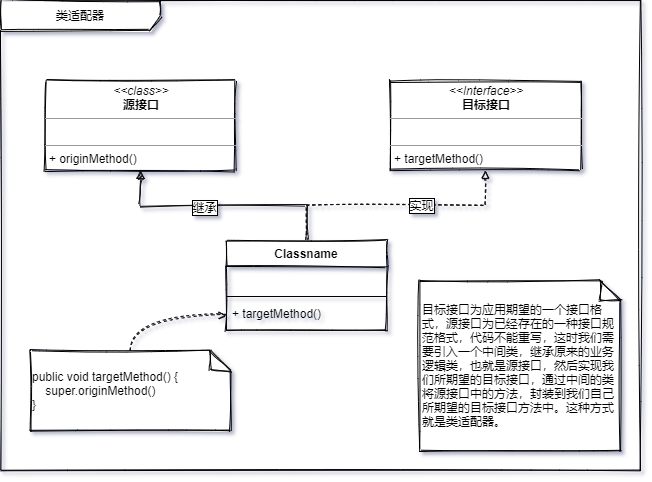

The diagram above was exported from draw.io. Its source (the exported page's mxGraphModel, read from the mxfile embedded in the PNG):
<mxGraphModel dx="1629" dy="434" grid="1" gridSize="10" guides="1" tooltips="1" connect="1" arrows="1" fold="1" page="1" pageScale="1" pageWidth="827" pageHeight="1169" math="0" shadow="0">
  <root>
    <mxCell id="0" />
    <mxCell id="1" parent="0" />
    <mxCell id="2" value="类适配器" style="shape=umlFrame;whiteSpace=wrap;html=1;sketch=1;width=160;height=30;" vertex="1" parent="1">
      <mxGeometry x="80" y="1200" width="640" height="470" as="geometry" />
    </mxCell>
    <mxCell id="3" value="&lt;p style=&quot;margin: 0px ; margin-top: 4px ; text-align: center&quot;&gt;&lt;i&gt;&amp;lt;&amp;lt;class&amp;gt;&amp;gt;&lt;/i&gt;&lt;br&gt;&lt;b&gt;源接口&lt;/b&gt;&lt;/p&gt;&lt;hr size=&quot;1&quot;&gt;&lt;p style=&quot;margin: 0px ; margin-left: 4px&quot;&gt;&lt;br&gt;&lt;/p&gt;&lt;hr size=&quot;1&quot;&gt;&lt;p style=&quot;margin: 0px ; margin-left: 4px&quot;&gt;+ originMethod()&lt;/p&gt;" style="verticalAlign=top;align=left;overflow=fill;fontSize=12;fontFamily=Helvetica;html=1;sketch=1;" vertex="1" parent="1">
      <mxGeometry x="124.99000000000001" y="1280" width="190" height="90" as="geometry" />
    </mxCell>
    <mxCell id="4" value="&lt;p style=&quot;margin: 0px ; margin-top: 4px ; text-align: center&quot;&gt;&lt;i&gt;&amp;lt;&amp;lt;Interface&amp;gt;&amp;gt;&lt;/i&gt;&lt;br&gt;&lt;b&gt;目标接口&lt;/b&gt;&lt;/p&gt;&lt;hr size=&quot;1&quot;&gt;&lt;p style=&quot;margin: 0px ; margin-left: 4px&quot;&gt;&lt;br&gt;&lt;/p&gt;&lt;hr size=&quot;1&quot;&gt;&lt;p style=&quot;margin: 0px ; margin-left: 4px&quot;&gt;+ targetMethod()&lt;/p&gt;" style="verticalAlign=top;align=left;overflow=fill;fontSize=12;fontFamily=Helvetica;html=1;sketch=1;" vertex="1" parent="1">
      <mxGeometry x="470" y="1280" width="190" height="90" as="geometry" />
    </mxCell>
    <mxCell id="5" style="edgeStyle=orthogonalEdgeStyle;rounded=0;orthogonalLoop=1;jettySize=auto;html=1;exitX=0.5;exitY=0;exitDx=0;exitDy=0;entryX=0.5;entryY=1;entryDx=0;entryDy=0;strokeWidth=1;strokeColor=#0F0F0F;endArrow=block;endFill=1;sketch=1;" edge="1" source="9" target="3" parent="1">
      <mxGeometry relative="1" as="geometry" />
    </mxCell>
    <mxCell id="6" value="继承" style="edgeLabel;html=1;align=center;verticalAlign=middle;resizable=0;points=[];labelBorderColor=#000000;" vertex="1" connectable="0" parent="5">
      <mxGeometry x="0.1695" y="1" relative="1" as="geometry">
        <mxPoint as="offset" />
      </mxGeometry>
    </mxCell>
    <mxCell id="7" style="edgeStyle=orthogonalEdgeStyle;rounded=0;sketch=1;orthogonalLoop=1;jettySize=auto;html=1;exitX=0.5;exitY=0;exitDx=0;exitDy=0;endArrow=block;endFill=0;strokeColor=#080808;strokeWidth=1;dashed=1;" edge="1" source="9" target="4" parent="1">
      <mxGeometry relative="1" as="geometry">
        <Array as="points">
          <mxPoint x="386" y="1405" />
          <mxPoint x="565" y="1405" />
        </Array>
      </mxGeometry>
    </mxCell>
    <mxCell id="8" value="实现" style="edgeLabel;html=1;align=center;verticalAlign=middle;resizable=0;points=[];labelBorderColor=#000000;" vertex="1" connectable="0" parent="7">
      <mxGeometry x="0.1968" y="1" relative="1" as="geometry">
        <mxPoint as="offset" />
      </mxGeometry>
    </mxCell>
    <mxCell id="9" value="Classname" style="swimlane;fontStyle=1;align=center;verticalAlign=top;childLayout=stackLayout;horizontal=1;startSize=26;horizontalStack=0;resizeParent=1;resizeParentMax=0;resizeLast=0;collapsible=1;marginBottom=0;sketch=1;" vertex="1" parent="1">
      <mxGeometry x="306" y="1440" width="160" height="90" as="geometry" />
    </mxCell>
    <mxCell id="10" value=" " style="text;strokeColor=none;fillColor=none;align=left;verticalAlign=top;spacingLeft=4;spacingRight=4;overflow=hidden;rotatable=0;points=[[0,0.5],[1,0.5]];portConstraint=eastwest;" vertex="1" parent="9">
      <mxGeometry y="26" width="160" height="26" as="geometry" />
    </mxCell>
    <mxCell id="11" value="" style="line;strokeWidth=1;fillColor=none;align=left;verticalAlign=middle;spacingTop=-1;spacingLeft=3;spacingRight=3;rotatable=0;labelPosition=right;points=[];portConstraint=eastwest;" vertex="1" parent="9">
      <mxGeometry y="52" width="160" height="8" as="geometry" />
    </mxCell>
    <mxCell id="12" value="+ targetMethod()" style="text;strokeColor=none;fillColor=none;align=left;verticalAlign=top;spacingLeft=4;spacingRight=4;overflow=hidden;rotatable=0;points=[[0,0.5],[1,0.5]];portConstraint=eastwest;" vertex="1" parent="9">
      <mxGeometry y="60" width="160" height="30" as="geometry" />
    </mxCell>
    <mxCell id="13" style="edgeStyle=orthogonalEdgeStyle;rounded=0;sketch=1;orthogonalLoop=1;jettySize=auto;html=1;exitX=0.5;exitY=0;exitDx=0;exitDy=0;exitPerimeter=0;entryX=0;entryY=0.5;entryDx=0;entryDy=0;dashed=1;endArrow=open;endFill=0;strokeColor=#080808;strokeWidth=1;curved=1;" edge="1" source="14" target="12" parent="1">
      <mxGeometry relative="1" as="geometry" />
    </mxCell>
    <mxCell id="14" value="public void targetMethod() {&lt;br&gt;&amp;nbsp; &amp;nbsp; super.originMethod()&lt;br&gt;}" style="shape=note;size=20;whiteSpace=wrap;html=1;sketch=1;align=left;" vertex="1" parent="1">
      <mxGeometry x="110" y="1550" width="200" height="80" as="geometry" />
    </mxCell>
    <mxCell id="15" value="目标接口为应用期望的一个接口格式，源接口为已经存在的一种接口规范格式，代码不能重写，这时我们需要引入一个中间类，继承原来的业务逻辑类，也就是源接口，然后实现我们所期望的目标接口，通过中间的类将源接口中的方法，封装到我们自己所期望的目标接口方法中。这种方式就是类适配器。" style="shape=note;size=20;whiteSpace=wrap;html=1;sketch=1;align=left;" vertex="1" parent="1">
      <mxGeometry x="500" y="1480" width="200" height="170" as="geometry" />
    </mxCell>
  </root>
</mxGraphModel>